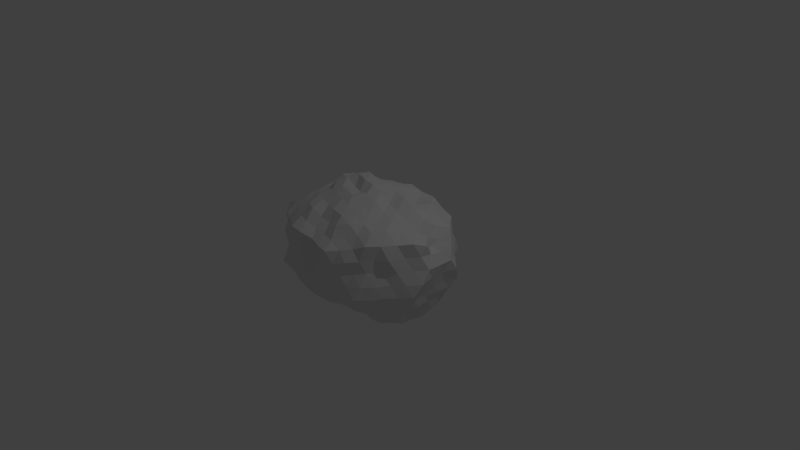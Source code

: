 # Source: asteroid.blend  (saved by Blender 2.72.0; exported with 4.5.12 LTS)
import bpy
from mathutils import Matrix  # noqa: F401  (used for matrix-valued properties, if any)

bpy.ops.wm.read_factory_settings(use_empty=True)
scene = bpy.context.scene
scene.name = 'Scene'

# ---- collections
col_collection_1 = bpy.data.collections.new('Collection 1'); scene.collection.children.link(col_collection_1)

# ---- world
world_world = bpy.data.worlds.new('World'); scene.world = world_world
world_world.color = (0.05088, 0.05088, 0.05088)
world_world.use_sun_shadow = False
world_world.sun_shadow_jitter_overblur = 0.0
world_world.cycles.sampling_method = 'MANUAL'
world_world.cycles.sample_map_resolution = 256

# ---- cameras
cam_camera = bpy.data.cameras.new('Camera')
cam_camera.clip_end = 100.0
cam_camera.lens = 35.0
cam_camera.sensor_width = 32.0
cam_camera.sensor_height = 18.0
cam_camera.ortho_scale = 7.314
cam_camera.dof.focus_distance = 0.0
cam_camera.dof.aperture_fstop = 128.0

# ---- lights
light_lamp = bpy.data.lights.new('Lamp', 'POINT')
light_lamp.transmission_factor = 0.0
light_lamp.cutoff_distance = 30.0
light_lamp.energy = 100.0
light_lamp.shadow_buffer_clip_start = 1.001
light_lamp.shadow_soft_size = 0.1
light_lamp.shadow_maximum_resolution = 0.006
light_lamp.use_absolute_resolution = True
light_lamp.cycles.use_multiple_importance_sampling = False

# ---- meshes
me_icosphere = bpy.data.meshes.new('Icosphere')
me_icosphere.from_pydata([(0.0, 0.001573, -0.7374), (0.7456, -0.5422, -0.4632), (-0.2499, -0.7798, -0.3833), (-0.9412, 0.0004958, -0.4809), (-0.2416, 0.7471, -0.3798), (0.7289, 0.5303, -0.4509), (0.3352, -1.046, 0.5578), (-0.8836, -0.6546, 0.5747), (-0.8238, 0.6065, 0.5275), (0.249, 0.795, 0.4315), (1.051, -0.0293, 0.5228), (0.0, -0.006315, 1.114), (-0.1375, -0.3692, -0.5736), (0.3805, -0.2752, -0.7144), (0.2145, -0.6285, -0.3619), (0.8763, -0.0002216, -0.5466), (0.4264, 0.3101, -0.8533), (-0.5306, -0.002738, -0.864), (-0.7091, -0.5211, -0.5482), (-0.1586, 0.4891, -0.8248), (-0.6882, 0.5, -0.5258), (0.2271, 0.7044, -0.4582), (1.132, -0.3752, -0.0129), (1.133, 0.366, -0.02704), (0.0, -1.11, -0.0006864), (0.6765, -0.933, -0.006596), (-1.132, -0.3752, -0.0129), (-0.6765, -0.933, -0.006596), (-0.6339, 0.9022, -0.008448), (-1.001, 0.2833, -0.01066), (0.6339, 0.9022, -0.008448), (0.0, 1.015, -0.005813), (0.8806, -0.6612, 0.6831), (-0.3251, -1.013, 0.6438), (-0.9618, -0.029, 0.5354), (-0.2415, 0.7675, 0.5182), (0.801, 0.5905, 0.6161), (0.1719, -0.5305, 0.9254), (0.5707, 0.01508, 0.9817), (-0.4419, -0.324, 0.8991), (-0.4372, 0.3175, 0.8821), (0.1681, 0.524, 0.8739), (-0.06259, -0.1983, -0.693), (0.5598, -0.4034, -0.5796), (-0.0162, -0.734, -0.4118), (0.8455, -0.2843, -0.5388), (0.5758, 0.4184, -0.6498), (-0.2617, -0.0007781, -0.7991), (-0.8535, -0.2706, -0.5409), (-0.07806, 0.2381, -0.7684), (-0.4677, 0.6303, -0.4581), (0.4796, 0.6223, -0.4583), (0.9494, -0.4645, -0.2489), (1.204, 0.1743, 0.3169), (-0.1248, -0.944, -0.1912), (0.4931, -0.9653, 0.2724), (-1.02, -0.1796, -0.2399), (-0.7034, -0.686, 0.2839), (-0.4316, 0.8168, -0.2022), (-0.9567, 0.4838, 0.2578), (0.6816, 0.7083, -0.2372), (0.1282, 0.9106, 0.2298), (0.599, -0.8432, 0.61), (-0.6099, -0.8389, 0.6109), (-0.9257, 0.2916, 0.5538), (0.003421, 0.697, 0.4281), (1.061, 0.3023, 0.6484), (0.2542, -0.7918, 0.779), (0.2948, 0.001665, 1.062), (-0.6715, -0.5044, 0.7799), (-0.6522, 0.5051, 0.7757), (0.2103, 0.6765, 0.6625), (-0.1937, -0.5706, -0.4715), (0.1857, -0.1456, -0.7522), (0.4769, -0.5619, -0.3983), (0.8004, 0.2674, -0.4959), (0.2086, 0.1496, -0.8271), (-0.7388, -2.348e-05, -0.6788), (-0.4802, -0.6663, -0.4875), (-0.2021, 0.6285, -0.6035), (-0.8126, 0.2547, -0.5013), (-0.007228, 0.7444, -0.4306), (1.201, -0.1931, 0.3225), (0.9315, 0.4557, -0.2445), (0.1588, -1.03, 0.2689), (0.7224, -0.7533, -0.2541), (-1.023, -0.5351, 0.2911), (-0.4602, -0.8652, -0.2099), (-0.7183, 0.7305, 0.2608), (-1.02, 0.1813, -0.2468), (0.4372, 0.845, 0.2189), (-0.1196, 0.8616, -0.1889), (1.111, -0.3575, 0.6873), (0.004632, -0.9648, 0.5744), (-0.9402, -0.3466, 0.5785), (-0.53, 0.649, 0.501), (0.5221, 0.6504, 0.5005), (0.08458, -0.2603, 0.9941), (0.9299, -0.006969, 0.8211), (-0.2382, -0.1857, 1.068), (-0.2305, 0.1735, 1.027), (0.08428, 0.2587, 0.9798), (0.03965, -0.5183, -0.4895), (0.1184, -0.3261, -0.653), (0.302, -0.3725, -0.4475), (0.6702, 0.167, -0.7307), (0.6216, -0.139, -0.6258), (0.4026, 0.01756, -0.7812), (-0.6278, -0.2688, -0.7212), (-0.3311, -0.1838, -0.7117), (-0.4209, -0.4482, -0.5678), (-0.4289, 0.5059, -0.6776), (-0.341, 0.2369, -0.8245), (-0.6312, 0.2646, -0.7235), (0.3333, 0.53, -0.6746), (0.1357, 0.4077, -0.8573), (0.03421, 0.5835, -0.6242), (1.085, -0.0004208, -0.004966), (0.9977, -0.1809, -0.279), (0.9953, 0.183, -0.2853), (0.3297, -1.013, -0.002879), (0.1085, -0.8914, -0.2085), (0.4456, -0.8176, -0.2308), (-0.9023, -0.6514, -0.007567), (-0.9509, -0.4594, -0.3006), (-0.6966, -0.7307, -0.2867), (-0.7891, 0.5479, 0.002844), (-0.6595, 0.6902, -0.2735), (-0.897, 0.4307, -0.2744), (0.3219, 0.9928, 0.000845), (0.4255, 0.7991, -0.2436), (0.1125, 0.8405, -0.2281), (0.7629, -0.7791, 0.3331), (0.9023, -0.6514, -0.007567), (1.013, -0.5277, 0.3333), (-0.4927, -0.9578, 0.3161), (-0.3297, -1.013, -0.002879), (-0.1528, -0.9988, 0.3099), (-1.081, 0.1714, 0.29), (-1.085, -0.0004208, -0.004966), (-1.071, -0.1895, 0.2945), (-0.123, 0.8974, 0.2737), (-0.3219, 0.9928, 0.000845), (-0.4331, 0.8359, 0.2645), (0.9668, 0.4931, 0.306), (0.8478, 0.6028, -0.008084), (0.7068, 0.7222, 0.305), (0.3803, -0.2837, 0.9678), (0.5194, -0.5956, 0.8165), (0.7196, -0.3298, 0.841), (-0.1376, -0.4508, 0.9606), (-0.387, -0.6888, 0.8179), (-0.07641, -0.7557, 0.7712), (-0.4571, 0.01858, 0.9473), (-0.7775, 0.1775, 0.8361), (-0.7528, -0.1737, 0.7675), (-0.1261, 0.397, 0.8313), (-0.03838, 0.6593, 0.6991), (-0.3432, 0.5675, 0.7227), (0.3558, 0.2517, 0.8804), (0.6995, 0.3224, 0.8337), (0.4907, 0.5934, 0.7771), (-0.03206, -0.1041, -0.7318), (0.6537, -0.4819, -0.5359), (-0.1326, -0.7558, -0.3966), (0.7802, -0.4096, -0.4859), (0.651, 0.473, -0.5493), (-0.1275, -0.006788, -0.7965), (-0.8798, -0.1336, -0.4983), (-0.03906, 0.1203, -0.7507), (-0.354, 0.6875, -0.418), (0.6011, 0.5693, -0.4495), (0.88, -0.5224, -0.3774), (1.137, 0.07171, 0.44), (-0.1872, -0.8612, -0.2864), (0.4162, -1.005, 0.4099), (-0.9561, -0.0885, -0.3434), (-0.8236, -0.7074, 0.4418), (-0.3384, 0.7899, -0.2958), (-0.8913, 0.5452, 0.3935), (0.7088, 0.6233, -0.3465), (0.1847, 0.825, 0.3159), (0.4623, -0.9323, 0.577), (-0.7574, -0.761, 0.6112), (-0.8835, 0.4518, 0.5447), (0.1242, 0.7399, 0.4276), (1.063, 0.116, 0.5641), (0.2914, -0.9099, 0.6401), (0.1453, -0.005318, 1.085), (-0.7876, -0.5944, 0.6868), (-0.7275, 0.5348, 0.6171), (0.2291, 0.7436, 0.5512), (-0.1656, -0.4699, -0.5226), (0.2841, -0.2094, -0.7291), (0.3477, -0.5818, -0.3674), (0.8538, 0.1393, -0.5337), (0.3187, 0.2321, -0.8247), (-0.6535, -0.001801, -0.7982), (-0.5971, -0.5981, -0.5241), (-0.1795, 0.5512, -0.7023), (-0.743, 0.375, -0.5081), (0.1102, 0.7296, -0.4481), (1.193, -0.2889, 0.153), (1.035, 0.4196, -0.1397), (0.08232, -1.088, 0.1358), (0.6853, -0.8216, -0.1225), (-1.077, -0.4587, 0.1441), (-0.5545, -0.8743, -0.1005), (-0.6789, 0.8292, 0.135), (-1.081, 0.2741, -0.1406), (0.537, 0.8825, 0.1086), (-0.06105, 0.9572, -0.103), (1.004, -0.5143, 0.6886), (-0.1601, -1.015, 0.6249), (-1.008, -0.1835, 0.5916), (-0.3855, 0.7176, 0.511), (0.6615, 0.6191, 0.5577), (0.1291, -0.4138, 1.002), (0.7531, -0.001295, 0.9055), (-0.347, -0.2683, 1.008), (-0.3286, 0.2375, 0.9367), (0.1259, 0.3814, 0.909), (0.1287, -0.5635, -0.4045), (0.2502, -0.3007, -0.6846), (0.339, -0.3649, -0.6262), (0.5566, 0.2472, -0.8075), (0.4999, -0.2047, -0.6642), (0.3911, -0.1284, -0.7469), (-0.6722, -0.3968, -0.641), (-0.2339, -0.2758, -0.6423), (-0.2793, -0.403, -0.5598), (-0.5567, 0.4968, -0.5966), (-0.4333, 0.1186, -0.8368), (-0.5938, 0.1348, -0.811), (0.2793, 0.6153, -0.5649), (-0.01113, 0.4394, -0.8289), (-0.06144, 0.531, -0.7159), (1.092, 0.1773, -0.01091), (0.9163, -0.08874, -0.3995), (0.9486, 0.09576, -0.4246), (0.4921, -0.9565, -0.001643), (0.1627, -0.7822, -0.3124), (0.3295, -0.741, -0.3223), (-0.8012, -0.8014, -0.01379), (-0.8264, -0.4862, -0.4224), (-0.6931, -0.6103, -0.404), (-0.8503, 0.3518, 0.0004537), (-0.6705, 0.5898, -0.3968), (-0.795, 0.4703, -0.403), (0.1618, 1.003, 0.001667), (0.3261, 0.7509, -0.3503), (0.1689, 0.7679, -0.34), (0.8193, -0.7133, 0.5013), (1.011, -0.5122, -0.008604), (1.073, -0.4553, 0.1657), (-0.4062, -0.9777, 0.4762), (-0.1638, -1.059, -0.001096), (-0.07978, -1.079, 0.1571), (-0.9789, 0.05527, 0.4201), (-1.085, -0.1767, -0.002484), (-1.147, -0.2972, 0.1384), (-0.179, 0.8188, 0.3872), (-0.4725, 0.9453, -0.001945), (-0.534, 0.8782, 0.1344), (0.8721, 0.5314, 0.4597), (0.7318, 0.7308, -0.007846), (0.6711, 0.8227, 0.1584), (0.4581, -0.1334, 0.9169), (0.7041, -0.6374, 0.7824), (0.8012, -0.5021, 0.8004), (0.01927, -0.4953, 0.9519), (-0.352, -0.8362, 0.7175), (-0.2005, -0.8845, 0.7118), (-0.4417, -0.1643, 0.9007), (-0.8539, 0.05563, 0.6209), (-0.8929, -0.09432, 0.6554), (-0.2757, 0.3479, 0.8448), (-0.1403, 0.6979, 0.5994), (-0.293, 0.6746, 0.6231), (0.2623, 0.3914, 0.8809), (0.7486, 0.4577, 0.7199), (0.646, 0.5821, 0.6907), (-0.0988, -0.2844, -0.6325), (0.4721, -0.3407, -0.6488), (0.09899, -0.6964, -0.404), (0.8461, -0.1405, -0.5319), (0.5092, 0.371, -0.7679), (-0.3934, -0.0006797, -0.8242), (-0.7628, -0.3876, -0.5234), (-0.1176, 0.3669, -0.8113), (-0.5767, 0.5613, -0.4892), (0.3524, 0.6598, -0.4557), (1.038, -0.4193, -0.1303), (1.19, 0.2851, 0.15), (-0.06241, -1.027, -0.09594), (0.5761, -0.9369, 0.1347), (-1.042, -0.2648, -0.1139), (-0.7099, -0.8271, 0.1343), (-0.5365, 0.8799, -0.1071), (-0.9214, 0.3271, 0.1211), (0.6538, 0.7974, -0.1265), (0.06476, 0.9569, 0.1156), (0.7579, -0.7876, 0.6781), (-0.4614, -0.9117, 0.6189), (-0.9248, 0.1122, 0.5282), (-0.1174, 0.7178, 0.4651), (0.9242, 0.4406, 0.6264), (0.2144, -0.6718, 0.8537), (0.4332, 0.01039, 1.018), (-0.56, -0.413, 0.847), (-0.5362, 0.394, 0.8013), (0.1869, 0.605, 0.7694), (-0.2214, -0.6788, -0.4345), (0.09034, -0.07948, -0.7685), (0.6128, -0.5782, -0.4569), (0.7583, 0.396, -0.4687), (0.1035, 0.07344, -0.788), (-0.8285, -0.0003759, -0.5701), (-0.3658, -0.7242, -0.435), (-0.221, 0.6857, -0.4897), (-0.8967, 0.1347, -0.5056), (-0.1237, 0.7385, -0.4007), (1.127, -0.09197, 0.465), (0.8315, 0.4984, -0.3499), (0.2457, -1.036, 0.4079), (0.7254, -0.635, -0.3486), (-0.9824, -0.6225, 0.4379), (-0.3573, -0.8324, -0.3051), (-0.771, 0.6682, 0.3941), (-0.9598, 0.08989, -0.3497), (0.3427, 0.806, 0.3171), (-0.1795, 0.7976, -0.2802), (1.158, -0.1942, 0.6242), (0.1686, -1.018, 0.5737), (-0.9765, -0.558, 0.5957), (-0.6769, 0.6269, 0.5139), (0.386, 0.7381, 0.4709), (0.04385, -0.1464, 1.107), (1.014, -0.0301, 0.6381), (-0.1167, -0.09742, 1.114), (-0.1114, 0.08018, 1.042), (0.04092, 0.1232, 1.022), (-0.04963, -0.454, -0.5514), (-0.007816, -0.3676, -0.6526), (0.2564, -0.475, -0.3685), (0.7564, 0.07823, -0.6198), (0.7395, -0.06918, -0.5788), (0.4142, 0.1639, -0.8147), (-0.5892, -0.1411, -0.8122), (-0.4282, -0.09227, -0.782), (-0.5679, -0.499, -0.5814), (-0.2953, 0.4984, -0.7568), (-0.2534, 0.3752, -0.8428), (-0.6475, 0.3751, -0.6068), (0.385, 0.4208, -0.78), (0.283, 0.3619, -0.8538), (0.1324, 0.6655, -0.5566), (1.085, -0.1767, -0.002484), (1.028, -0.2648, -0.1317), (1.067, 0.2749, -0.1598), (0.1638, -1.059, -0.001096), (0.05425, -1.001, -0.1046), (0.5477, -0.8518, -0.1119), (-1.011, -0.5122, -0.008604), (-1.023, -0.4092, -0.1486), (-0.675, -0.8147, -0.143), (-0.7318, 0.7308, -0.007846), (-0.6444, 0.7897, -0.1468), (-1.01, 0.3949, -0.1544), (0.4725, 0.9453, -0.001945), (0.5315, 0.8632, -0.1266), (0.05699, 0.9417, -0.1232), (0.7352, -0.8682, 0.1652), (0.8012, -0.8014, -0.01379), (0.992, -0.6308, 0.5139), (-0.5718, -0.9255, 0.1567), (-0.4921, -0.9565, -0.001643), (-0.2406, -1.023, 0.4748), (-1.115, 0.2848, 0.1281), (-1.089, 0.1773, -0.01092), (-1.018, -0.1005, 0.4335), (-0.06296, 0.9585, 0.1433), (-0.1618, 1.003, 0.001667), (-0.337, 0.8013, 0.3904), (1.018, 0.4159, 0.1466), (0.9907, 0.4966, -0.01452), (0.7539, 0.6563, 0.4605), (0.2729, -0.4082, 0.9442), (0.3469, -0.5633, 0.8731), (0.6372, -0.1687, 0.8884), (-0.2946, -0.3919, 0.9367), (-0.4163, -0.5052, 0.8696), (0.04669, -0.661, 0.8791), (-0.4447, 0.1694, 0.9061), (-0.5916, 0.234, 0.8135), (-0.6061, -0.2511, 0.8545), (0.01536, 0.4235, 0.8035), (0.06497, 0.6009, 0.7935), (-0.3871, 0.4111, 0.7807), (0.471, 0.1419, 0.9529), (0.6205, 0.1574, 0.8681), (0.3251, 0.5492, 0.8112), (0.02335, -0.2657, -0.6779), (0.05499, -0.1763, -0.7332), (0.1506, -0.2387, -0.7095), (0.7192, -0.2084, -0.5712), (0.6935, -0.3486, -0.5637), (0.5978, -0.2789, -0.6184), (-0.2957, -0.09292, -0.7553), (-0.1604, -0.1022, -0.7594), (-0.1962, -0.1903, -0.7025), (-0.2061, 0.2345, -0.8301), (-0.1662, 0.112, -0.815), (-0.3014, 0.1185, -0.8115), (0.1711, 0.2754, -0.8426), (0.06695, 0.1967, -0.781), (0.02799, 0.3153, -0.7966), (0.9654, -0.3187, -0.2605), (0.9214, -0.3816, -0.4062), (0.8891, -0.2247, -0.3825), (-0.008159, -0.9177, -0.1998), (-0.07056, -0.8348, -0.2951), (0.04607, -0.8086, -0.3039), (-0.9687, -0.3113, -0.2614), (-0.9087, -0.2182, -0.3661), (-0.9111, -0.365, -0.4256), (-0.5411, 0.743, -0.2319), (-0.4479, 0.7169, -0.3261), (-0.5586, 0.6523, -0.361), (0.5471, 0.7387, -0.2318), (0.5734, 0.6528, -0.3402), (0.4506, 0.7024, -0.3459), (0.8044, -0.6911, -0.1253), (0.8491, -0.6204, -0.2554), (0.9246, -0.5603, -0.1268), (-0.3898, -0.9232, -0.09751), (-0.2901, -0.8975, -0.1957), (-0.2258, -0.974, -0.09603), (-1.063, 0.08929, -0.1301), (-1.026, -0.0003879, -0.2437), (-1.042, -0.08846, -0.1167), (-0.2149, 0.8977, -0.09526), (-0.274, 0.8317, -0.1913), (-0.3745, 0.8948, -0.09783), (0.8787, 0.5232, -0.12), (0.8091, 0.588, -0.2419), (0.7644, 0.6538, -0.1212), (0.3936, -0.7074, 0.8183), (0.4254, -0.8115, 0.6856), (0.5616, -0.7287, 0.7373), (-0.5252, -0.5954, 0.7842), (-0.6411, -0.6793, 0.6974), (-0.4985, -0.7646, 0.7258), (-0.7202, 0.3391, 0.8152), (-0.7892, 0.3824, 0.6451), (-0.8337, 0.2202, 0.6511), (0.08761, 0.668, 0.6796), (0.1043, 0.6696, 0.5332), (-0.01672, 0.658, 0.5516), (0.8177, 0.1617, 0.836), (0.9776, 0.1379, 0.7033), (0.8739, 0.3053, 0.7295), (-0.1045, -0.6532, -0.4437), (-0.07712, -0.5438, -0.4792), (0.01154, -0.624, -0.4471), (0.1663, -0.4242, -0.443), (0.0806, -0.4309, -0.5885), (0.2093, -0.3853, -0.591), (0.3917, -0.4367, -0.3913), (0.4291, -0.3746, -0.4939), (0.5192, -0.4366, -0.4382), (0.6824, 0.3411, -0.5687), (0.7139, 0.2092, -0.5882), (0.6201, 0.2946, -0.6885), (0.5453, 0.09107, -0.7707), (0.6647, 0.01054, -0.6984), (0.5204, -0.06457, -0.7199), (0.3077, 0.08695, -0.7872), (0.2953, -0.06123, -0.7568), (0.1981, 0.003062, -0.7863), (-0.7648, -0.1291, -0.5781), (-0.6832, -0.1356, -0.7), (-0.7329, -0.2683, -0.6269), (-0.5206, -0.3512, -0.6286), (-0.4739, -0.2187, -0.6993), (-0.3761, -0.3155, -0.6382), (-0.4488, -0.5642, -0.5427), (-0.3075, -0.506, -0.5135), (-0.3356, -0.6182, -0.4829), (-0.3325, 0.6185, -0.5224), (-0.3182, 0.576, -0.6482), (-0.4491, 0.5693, -0.5692), (-0.5205, 0.3732, -0.6861), (-0.393, 0.3774, -0.7744), (-0.4938, 0.2574, -0.789), (-0.7024, 0.2501, -0.5892), (-0.6878, 0.1332, -0.7025), (-0.7698, 0.1269, -0.584), (0.5287, 0.5223, -0.5562), (0.4559, 0.4746, -0.6628), (0.4057, 0.5711, -0.5627), (0.1842, 0.5645, -0.6552), (0.2353, 0.471, -0.7775), (0.08466, 0.4937, -0.7359), (0.01386, 0.6685, -0.5309), (-0.08303, 0.6023, -0.6107), (-0.1048, 0.6896, -0.5189), (1.202, -0.01008, 0.3162), (1.147, -0.09516, 0.1566), (1.139, 0.08369, 0.1557), (1.055, 0.08954, -0.1507), (1.031, -0.08855, -0.1358), (0.9882, -0.000482, -0.2749), (0.9807, 0.3231, -0.2763), (0.9379, 0.2359, -0.4166), (0.8826, 0.3652, -0.3835), (0.3333, -1.029, 0.2723), (0.2525, -1.062, 0.1335), (0.41, -0.9858, 0.1351), (0.3826, -0.8999, -0.1082), (0.2176, -0.9477, -0.1047), (0.2743, -0.8468, -0.2145), (0.5773, -0.7789, -0.2383), (0.4639, -0.7185, -0.342), (0.591, -0.67, -0.3406), (-0.8716, -0.6227, 0.2933), (-0.96, -0.5919, 0.1437), (-0.7923, -0.6694, 0.1403), (-0.7994, -0.6898, -0.1492), (-0.9146, -0.5529, -0.1465), (-0.8295, -0.6054, -0.2954), (-0.5765, -0.7998, -0.2499), (-0.582, -0.6873, -0.3751), (-0.4721, -0.767, -0.3455), (-0.8357, 0.6046, 0.2597), (-0.783, 0.6664, 0.1263), (-0.8483, 0.4883, 0.1259), (-0.7918, 0.4382, -0.12), (-0.7429, 0.6363, -0.1374), (-0.7944, 0.579, -0.2839), (-0.9858, 0.316, -0.2781), (-0.8811, 0.3526, -0.4069), (-0.9533, 0.2278, -0.3978), (0.277, 0.8238, 0.1947), (0.3776, 0.9031, 0.1052), (0.227, 0.9473, 0.1142), (0.2099, 0.8793, -0.1147), (0.3672, 0.8662, -0.118), (0.2679, 0.8143, -0.2325), (-0.003579, 0.8751, -0.222), (0.05268, 0.7951, -0.3309), (-0.0634, 0.8034, -0.3099), (0.5682, -0.9454, 0.4568), (0.6224, -0.8648, 0.3019), (0.6976, -0.8333, 0.4771), (0.8824, -0.6461, 0.333), (0.8607, -0.7408, 0.167), (0.9514, -0.5851, 0.1652), (1.038, -0.4245, 0.5024), (1.101, -0.3532, 0.3272), (1.143, -0.2698, 0.504), (-0.6942, -0.8141, 0.4554), (-0.5909, -0.8054, 0.2968), (-0.5765, -0.9458, 0.483), (-0.3276, -1.01, 0.3154), (-0.4071, -0.9764, 0.157), (-0.2497, -1.052, 0.1557), (-0.07514, -0.9475, 0.4336), (0.002129, -0.9687, 0.2808), (0.08119, -0.9489, 0.4133), (-0.9655, 0.4026, 0.4125), (-1.025, 0.3329, 0.2751), (-0.9684, 0.2201, 0.413), (-1.073, -0.01144, 0.2919), (-1.076, 0.08227, 0.1429), (-1.078, -0.09419, 0.1452), (-0.9549, -0.2671, 0.417), (-1.049, -0.3599, 0.2925), (-0.9834, -0.4385, 0.4345), (0.06234, 0.8253, 0.3432), (0.00182, 0.9207, 0.264), (-0.05676, 0.8101, 0.359), (-0.2723, 0.8137, 0.2404), (-0.223, 0.9321, 0.1367), (-0.3733, 0.887, 0.1276), (-0.4798, 0.752, 0.3855), (-0.5793, 0.7928, 0.2638), (-0.6243, 0.6911, 0.3815), (1.141, 0.2458, 0.481), (1.089, 0.3359, 0.3125), (1.01, 0.394, 0.4737), (0.8244, 0.5967, 0.304), (0.9109, 0.5515, 0.1485), (0.7773, 0.6624, 0.1484), (0.6145, 0.6867, 0.4029), (0.5754, 0.7939, 0.2637), (0.4786, 0.7616, 0.3648), (0.1983, -0.1533, 1.084), (0.2392, -0.2915, 1.022), (0.3426, -0.1543, 1.035), (0.5474, -0.2985, 0.8883), (0.4488, -0.4339, 0.8924), (0.6202, -0.457, 0.8243), (0.8186, -0.1694, 0.8149), (0.9022, -0.3357, 0.7698), (1.008, -0.1804, 0.7453), (-0.06655, -0.2091, 0.9889), (-0.1849, -0.3165, 0.9958), (-0.02462, -0.3693, 1.007), (-0.1085, -0.6049, 0.8638), (-0.2627, -0.5639, 0.8811), (-0.2364, -0.7477, 0.8402), (0.07745, -0.7466, 0.7343), (-0.04025, -0.859, 0.6635), (0.1226, -0.8765, 0.6447), (-0.236, 0.00236, 1.046), (-0.3516, 0.0987, 1.004), (-0.3473, -0.09149, 1.001), (-0.5862, -0.08204, 0.7991), (-0.6056, 0.08891, 0.8645), (-0.7576, -0.006765, 0.7779), (-0.7208, -0.34, 0.7911), (-0.8589, -0.2578, 0.672), (-0.8253, -0.4241, 0.6884), (-0.06582, 0.1976, 0.9464), (-0.02225, 0.3173, 0.8888), (-0.1618, 0.259, 0.8743), (-0.2443, 0.5006, 0.8096), (-0.08981, 0.5574, 0.8008), (-0.1945, 0.6279, 0.7212), (-0.4935, 0.5317, 0.7382), (-0.4337, 0.5793, 0.5919), (-0.5808, 0.5569, 0.6048), (0.1887, 0.138, 1.023), (0.3328, 0.1411, 0.9913), (0.2263, 0.2638, 0.956), (0.4182, 0.398, 0.8052), (0.514, 0.2728, 0.8175), (0.5943, 0.452, 0.8016), (0.347, 0.6239, 0.7096), (0.5026, 0.6015, 0.6205), (0.3654, 0.6695, 0.5831)], [], [(0, 313, 162), (1, 163, 165), (0, 162, 167), (0, 167, 169), (0, 169, 316), (1, 165, 172), (2, 164, 174), (3, 168, 176), (4, 170, 178), (5, 171, 180), (1, 172, 325), (2, 174, 327), (3, 176, 329), (4, 178, 331), (5, 180, 323), (6, 182, 187), (7, 183, 189), (8, 184, 190), (9, 185, 191), (10, 186, 338), (12, 342, 192), (12, 343, 342), (13, 283, 224), (15, 345, 195), (15, 346, 345), (13, 193, 227), (17, 348, 197), (17, 349, 348), (12, 192, 230), (19, 351, 199), (19, 352, 351), (17, 197, 233), (16, 354, 286), (16, 355, 354), (19, 199, 236), (22, 357, 202), (22, 358, 357), (15, 195, 239), (24, 360, 204), (24, 361, 360), (14, 194, 242), (26, 363, 206), (26, 364, 363), (18, 198, 245), (28, 366, 208), (28, 367, 366), (20, 200, 248), (30, 369, 210), (30, 370, 369), (21, 201, 251), (25, 372, 295), (25, 373, 372), (22, 202, 254), (27, 375, 297), (27, 376, 375), (24, 204, 257), (29, 378, 299), (29, 379, 378), (26, 206, 260), (31, 381, 301), (31, 382, 381), (28, 208, 263), (23, 384, 293), (23, 385, 384), (30, 210, 266), (37, 387, 217), (37, 388, 387), (32, 212, 269), (39, 390, 219), (39, 391, 390), (33, 213, 272), (40, 393, 220), (40, 394, 393), (34, 214, 275), (41, 396, 221), (41, 397, 396), (35, 215, 278), (38, 399, 308), (38, 400, 399), (36, 216, 281), (42, 402, 282), (42, 403, 402), (73, 193, 404), (45, 405, 285), (45, 406, 405), (43, 283, 407), (47, 408, 287), (47, 409, 408), (42, 282, 410), (49, 411, 289), (49, 412, 411), (47, 287, 413), (76, 414, 196), (76, 415, 414), (49, 289, 416), (52, 417, 292), (52, 418, 417), (45, 285, 419), (54, 420, 294), (54, 421, 420), (44, 284, 422), (56, 423, 296), (56, 424, 423), (48, 288, 425), (58, 426, 298), (58, 427, 426), (50, 290, 428), (60, 429, 300), (60, 430, 429), (51, 291, 431), (85, 432, 205), (85, 433, 432), (52, 292, 434), (87, 435, 207), (87, 436, 435), (54, 294, 437), (89, 438, 209), (89, 439, 438), (56, 296, 440), (91, 441, 211), (91, 442, 441), (58, 298, 443), (83, 444, 203), (83, 445, 444), (60, 300, 446), (67, 447, 307), (67, 448, 447), (62, 302, 449), (69, 450, 309), (69, 451, 450), (63, 303, 452), (70, 453, 310), (70, 454, 453), (64, 304, 455), (71, 456, 311), (71, 457, 456), (65, 305, 458), (98, 459, 218), (98, 460, 459), (66, 306, 461), (72, 462, 312), (72, 463, 462), (102, 222, 464), (102, 465, 222), (102, 466, 465), (103, 223, 467), (104, 468, 344), (104, 469, 468), (43, 163, 470), (75, 471, 315), (75, 472, 471), (105, 225, 473), (105, 474, 225), (105, 475, 474), (106, 226, 476), (107, 477, 347), (107, 478, 477), (73, 313, 479), (77, 480, 317), (77, 481, 480), (108, 228, 482), (108, 483, 228), (108, 484, 483), (109, 229, 485), (110, 486, 350), (110, 487, 486), (72, 312, 488), (79, 489, 319), (79, 490, 489), (111, 231, 491), (111, 492, 231), (111, 493, 492), (112, 232, 494), (113, 495, 353), (113, 496, 495), (77, 317, 497), (46, 498, 166), (46, 499, 498), (114, 234, 500), (114, 501, 234), (114, 502, 501), (115, 235, 503), (116, 504, 356), (116, 505, 504), (79, 319, 506), (82, 507, 322), (82, 508, 507), (117, 237, 509), (117, 510, 237), (117, 511, 510), (118, 238, 512), (119, 513, 359), (119, 514, 513), (75, 315, 515), (84, 516, 324), (84, 517, 516), (120, 240, 518), (120, 519, 240), (120, 520, 519), (121, 241, 521), (122, 522, 362), (122, 523, 522), (74, 314, 524), (86, 525, 326), (86, 526, 525), (123, 243, 527), (123, 528, 243), (123, 529, 528), (124, 244, 530), (125, 531, 365), (125, 532, 531), (78, 318, 533), (88, 534, 328), (88, 535, 534), (126, 246, 536), (126, 537, 246), (126, 538, 537), (127, 247, 539), (128, 540, 368), (128, 541, 540), (80, 320, 542), (90, 543, 330), (90, 544, 543), (129, 249, 545), (129, 546, 249), (129, 547, 546), (130, 250, 548), (131, 549, 371), (131, 550, 549), (81, 321, 551), (55, 552, 175), (55, 553, 552), (132, 252, 554), (132, 555, 252), (132, 556, 555), (133, 253, 557), (134, 558, 374), (134, 559, 558), (82, 322, 560), (57, 561, 177), (57, 562, 561), (135, 255, 563), (135, 564, 255), (135, 565, 564), (136, 256, 566), (137, 567, 377), (137, 568, 567), (84, 324, 569), (59, 570, 179), (59, 571, 570), (138, 258, 572), (138, 573, 258), (138, 574, 573), (139, 259, 575), (140, 576, 380), (140, 577, 576), (86, 326, 578), (61, 579, 181), (61, 580, 579), (141, 261, 581), (141, 582, 261), (141, 583, 582), (142, 262, 584), (143, 585, 383), (143, 586, 585), (88, 328, 587), (53, 588, 173), (53, 589, 588), (144, 264, 590), (144, 591, 264), (144, 592, 591), (145, 265, 593), (146, 594, 386), (146, 595, 594), (90, 330, 596), (97, 597, 337), (97, 598, 597), (147, 267, 599), (147, 600, 267), (147, 601, 600), (148, 268, 602), (149, 603, 389), (149, 604, 603), (92, 332, 605), (99, 606, 339), (99, 607, 606), (150, 270, 608), (150, 609, 270), (150, 610, 609), (151, 271, 611), (152, 612, 392), (152, 613, 612), (93, 333, 614), (100, 615, 340), (100, 616, 615), (153, 273, 617), (153, 618, 273), (153, 619, 618), (154, 274, 620), (155, 621, 395), (155, 622, 621), (94, 334, 623), (101, 624, 341), (101, 625, 624), (156, 276, 626), (156, 627, 276), (156, 628, 627), (157, 277, 629), (158, 630, 398), (158, 631, 630), (95, 335, 632), (68, 633, 188), (68, 634, 633), (159, 279, 635), (159, 636, 279), (159, 637, 636), (160, 280, 638), (161, 639, 401), (161, 640, 639), (96, 336, 641), (162, 403, 42), (162, 313, 403), (313, 73, 403), (165, 406, 45), (165, 163, 406), (163, 43, 406), (167, 409, 47), (167, 162, 409), (162, 42, 409), (169, 412, 49), (169, 167, 412), (167, 47, 412), (316, 415, 76), (316, 169, 415), (169, 49, 415), (172, 418, 52), (172, 165, 418), (165, 45, 418), (174, 421, 54), (174, 164, 421), (164, 44, 421), (176, 424, 56), (176, 168, 424), (168, 48, 424), (178, 427, 58), (178, 170, 427), (170, 50, 427), (180, 430, 60), (180, 171, 430), (171, 51, 430), (325, 433, 85), (325, 172, 433), (172, 52, 433), (327, 436, 87), (327, 174, 436), (174, 54, 436), (329, 439, 89), (329, 176, 439), (176, 56, 439), (331, 442, 91), (331, 178, 442), (178, 58, 442), (323, 445, 83), (323, 180, 445), (180, 60, 445), (187, 448, 67), (187, 182, 448), (182, 62, 448), (189, 451, 69), (189, 183, 451), (183, 63, 451), (190, 454, 70), (190, 184, 454), (184, 64, 454), (191, 457, 71), (191, 185, 457), (185, 65, 457), (338, 460, 98), (338, 186, 460), (186, 66, 460), (192, 463, 72), (192, 342, 463), (342, 102, 463), (342, 466, 102), (342, 343, 466), (343, 103, 466), (224, 469, 104), (224, 283, 469), (283, 43, 469), (195, 472, 75), (195, 345, 472), (345, 105, 472), (345, 475, 105), (345, 346, 475), (346, 106, 475), (227, 478, 107), (227, 193, 478), (193, 73, 478), (197, 481, 77), (197, 348, 481), (348, 108, 481), (348, 484, 108), (348, 349, 484), (349, 109, 484), (230, 487, 110), (230, 192, 487), (192, 72, 487), (199, 490, 79), (199, 351, 490), (351, 111, 490), (351, 493, 111), (351, 352, 493), (352, 112, 493), (233, 496, 113), (233, 197, 496), (197, 77, 496), (286, 499, 46), (286, 354, 499), (354, 114, 499), (354, 502, 114), (354, 355, 502), (355, 115, 502), (236, 505, 116), (236, 199, 505), (199, 79, 505), (202, 508, 82), (202, 357, 508), (357, 117, 508), (357, 511, 117), (357, 358, 511), (358, 118, 511), (239, 514, 119), (239, 195, 514), (195, 75, 514), (204, 517, 84), (204, 360, 517), (360, 120, 517), (360, 520, 120), (360, 361, 520), (361, 121, 520), (242, 523, 122), (242, 194, 523), (194, 74, 523), (206, 526, 86), (206, 363, 526), (363, 123, 526), (363, 529, 123), (363, 364, 529), (364, 124, 529), (245, 532, 125), (245, 198, 532), (198, 78, 532), (208, 535, 88), (208, 366, 535), (366, 126, 535), (366, 538, 126), (366, 367, 538), (367, 127, 538), (248, 541, 128), (248, 200, 541), (200, 80, 541), (210, 544, 90), (210, 369, 544), (369, 129, 544), (369, 547, 129), (369, 370, 547), (370, 130, 547), (251, 550, 131), (251, 201, 550), (201, 81, 550), (295, 553, 55), (295, 372, 553), (372, 132, 553), (372, 556, 132), (372, 373, 556), (373, 133, 556), (254, 559, 134), (254, 202, 559), (202, 82, 559), (297, 562, 57), (297, 375, 562), (375, 135, 562), (375, 565, 135), (375, 376, 565), (376, 136, 565), (257, 568, 137), (257, 204, 568), (204, 84, 568), (299, 571, 59), (299, 378, 571), (378, 138, 571), (378, 574, 138), (378, 379, 574), (379, 139, 574), (260, 577, 140), (260, 206, 577), (206, 86, 577), (301, 580, 61), (301, 381, 580), (381, 141, 580), (381, 583, 141), (381, 382, 583), (382, 142, 583), (263, 586, 143), (263, 208, 586), (208, 88, 586), (293, 589, 53), (293, 384, 589), (384, 144, 589), (384, 592, 144), (384, 385, 592), (385, 145, 592), (266, 595, 146), (266, 210, 595), (210, 90, 595), (217, 598, 97), (217, 387, 598), (387, 147, 598), (387, 601, 147), (387, 388, 601), (388, 148, 601), (269, 604, 149), (269, 212, 604), (212, 92, 604), (219, 607, 99), (219, 390, 607), (390, 150, 607), (390, 610, 150), (390, 391, 610), (391, 151, 610), (272, 613, 152), (272, 213, 613), (213, 93, 613), (220, 616, 100), (220, 393, 616), (393, 153, 616), (393, 619, 153), (393, 394, 619), (394, 154, 619), (275, 622, 155), (275, 214, 622), (214, 94, 622), (221, 625, 101), (221, 396, 625), (396, 156, 625), (396, 628, 156), (396, 397, 628), (397, 157, 628), (278, 631, 158), (278, 215, 631), (215, 95, 631), (308, 634, 68), (308, 399, 634), (399, 159, 634), (399, 637, 159), (399, 400, 637), (400, 160, 637), (281, 640, 161), (281, 216, 640), (216, 96, 640), (282, 343, 12), (282, 402, 343), (402, 103, 343), (402, 404, 103), (402, 403, 404), (403, 73, 404), (404, 223, 103), (404, 193, 223), (193, 13, 223), (285, 346, 15), (285, 405, 346), (405, 106, 346), (405, 407, 106), (405, 406, 407), (406, 43, 407), (407, 226, 106), (407, 283, 226), (283, 13, 226), (287, 349, 17), (287, 408, 349), (408, 109, 349), (408, 410, 109), (408, 409, 410), (409, 42, 410), (410, 229, 109), (410, 282, 229), (282, 12, 229), (289, 352, 19), (289, 411, 352), (411, 112, 352), (411, 413, 112), (411, 412, 413), (412, 47, 413), (413, 232, 112), (413, 287, 232), (287, 17, 232), (196, 355, 16), (196, 414, 355), (414, 115, 355), (414, 416, 115), (414, 415, 416), (415, 49, 416), (416, 235, 115), (416, 289, 235), (289, 19, 235), (292, 358, 22), (292, 417, 358), (417, 118, 358), (417, 419, 118), (417, 418, 419), (418, 45, 419), (419, 238, 118), (419, 285, 238), (285, 15, 238), (294, 361, 24), (294, 420, 361), (420, 121, 361), (420, 422, 121), (420, 421, 422), (421, 44, 422), (422, 241, 121), (422, 284, 241), (284, 14, 241), (296, 364, 26), (296, 423, 364), (423, 124, 364), (423, 425, 124), (423, 424, 425), (424, 48, 425), (425, 244, 124), (425, 288, 244), (288, 18, 244), (298, 367, 28), (298, 426, 367), (426, 127, 367), (426, 428, 127), (426, 427, 428), (427, 50, 428), (428, 247, 127), (428, 290, 247), (290, 20, 247), (300, 370, 30), (300, 429, 370), (429, 130, 370), (429, 431, 130), (429, 430, 431), (430, 51, 431), (431, 250, 130), (431, 291, 250), (291, 21, 250), (205, 373, 25), (205, 432, 373), (432, 133, 373), (432, 434, 133), (432, 433, 434), (433, 52, 434), (434, 253, 133), (434, 292, 253), (292, 22, 253), (207, 376, 27), (207, 435, 376), (435, 136, 376), (435, 437, 136), (435, 436, 437), (436, 54, 437), (437, 256, 136), (437, 294, 256), (294, 24, 256), (209, 379, 29), (209, 438, 379), (438, 139, 379), (438, 440, 139), (438, 439, 440), (439, 56, 440), (440, 259, 139), (440, 296, 259), (296, 26, 259), (211, 382, 31), (211, 441, 382), (441, 142, 382), (441, 443, 142), (441, 442, 443), (442, 58, 443), (443, 262, 142), (443, 298, 262), (298, 28, 262), (203, 385, 23), (203, 444, 385), (444, 145, 385), (444, 446, 145), (444, 445, 446), (445, 60, 446), (446, 265, 145), (446, 300, 265), (300, 30, 265), (307, 388, 37), (307, 447, 388), (447, 148, 388), (447, 449, 148), (447, 448, 449), (448, 62, 449), (449, 268, 148), (449, 302, 268), (302, 32, 268), (309, 391, 39), (309, 450, 391), (450, 151, 391), (450, 452, 151), (450, 451, 452), (451, 63, 452), (452, 271, 151), (452, 303, 271), (303, 33, 271), (310, 394, 40), (310, 453, 394), (453, 154, 394), (453, 455, 154), (453, 454, 455), (454, 64, 455), (455, 274, 154), (455, 304, 274), (304, 34, 274), (311, 397, 41), (311, 456, 397), (456, 157, 397), (456, 458, 157), (456, 457, 458), (457, 65, 458), (458, 277, 157), (458, 305, 277), (305, 35, 277), (218, 400, 38), (218, 459, 400), (459, 160, 400), (459, 461, 160), (459, 460, 461), (460, 66, 461), (461, 280, 160), (461, 306, 280), (306, 36, 280), (312, 164, 2), (312, 462, 164), (462, 44, 164), (462, 464, 44), (462, 463, 464), (463, 102, 464), (464, 284, 44), (464, 222, 284), (222, 14, 284), (222, 344, 14), (222, 465, 344), (465, 104, 344), (465, 467, 104), (465, 466, 467), (466, 103, 467), (467, 224, 104), (467, 223, 224), (223, 13, 224), (344, 194, 14), (344, 468, 194), (468, 74, 194), (468, 470, 74), (468, 469, 470), (469, 43, 470), (470, 314, 74), (470, 163, 314), (163, 1, 314), (315, 166, 5), (315, 471, 166), (471, 46, 166), (471, 473, 46), (471, 472, 473), (472, 105, 473), (473, 286, 46), (473, 225, 286), (225, 16, 286), (225, 347, 16), (225, 474, 347), (474, 107, 347), (474, 476, 107), (474, 475, 476), (475, 106, 476), (476, 227, 107), (476, 226, 227), (226, 13, 227), (347, 196, 16), (347, 477, 196), (477, 76, 196), (477, 479, 76), (477, 478, 479), (478, 73, 479), (479, 316, 76), (479, 313, 316), (313, 0, 316), (317, 168, 3), (317, 480, 168), (480, 48, 168), (480, 482, 48), (480, 481, 482), (481, 108, 482), (482, 288, 48), (482, 228, 288), (228, 18, 288), (228, 350, 18), (228, 483, 350), (483, 110, 350), (483, 485, 110), (483, 484, 485), (484, 109, 485), (485, 230, 110), (485, 229, 230), (229, 12, 230), (350, 198, 18), (350, 486, 198), (486, 78, 198), (486, 488, 78), (486, 487, 488), (487, 72, 488), (488, 318, 78), (488, 312, 318), (312, 2, 318), (319, 170, 4), (319, 489, 170), (489, 50, 170), (489, 491, 50), (489, 490, 491), (490, 111, 491), (491, 290, 50), (491, 231, 290), (231, 20, 290), (231, 353, 20), (231, 492, 353), (492, 113, 353), (492, 494, 113), (492, 493, 494), (493, 112, 494), (494, 233, 113), (494, 232, 233), (232, 17, 233), (353, 200, 20), (353, 495, 200), (495, 80, 200), (495, 497, 80), (495, 496, 497), (496, 77, 497), (497, 320, 80), (497, 317, 320), (317, 3, 320), (166, 171, 5), (166, 498, 171), (498, 51, 171), (498, 500, 51), (498, 499, 500), (499, 114, 500), (500, 291, 51), (500, 234, 291), (234, 21, 291), (234, 356, 21), (234, 501, 356), (501, 116, 356), (501, 503, 116), (501, 502, 503), (502, 115, 503), (503, 236, 116), (503, 235, 236), (235, 19, 236), (356, 201, 21), (356, 504, 201), (504, 81, 201), (504, 506, 81), (504, 505, 506), (505, 79, 506), (506, 321, 81), (506, 319, 321), (319, 4, 321), (322, 173, 10), (322, 507, 173), (507, 53, 173), (507, 509, 53), (507, 508, 509), (508, 117, 509), (509, 293, 53), (509, 237, 293), (237, 23, 293), (237, 359, 23), (237, 510, 359), (510, 119, 359), (510, 512, 119), (510, 511, 512), (511, 118, 512), (512, 239, 119), (512, 238, 239), (238, 15, 239), (359, 203, 23), (359, 513, 203), (513, 83, 203), (513, 515, 83), (513, 514, 515), (514, 75, 515), (515, 323, 83), (515, 315, 323), (315, 5, 323), (324, 175, 6), (324, 516, 175), (516, 55, 175), (516, 518, 55), (516, 517, 518), (517, 120, 518), (518, 295, 55), (518, 240, 295), (240, 25, 295), (240, 362, 25), (240, 519, 362), (519, 122, 362), (519, 521, 122), (519, 520, 521), (520, 121, 521), (521, 242, 122), (521, 241, 242), (241, 14, 242), (362, 205, 25), (362, 522, 205), (522, 85, 205), (522, 524, 85), (522, 523, 524), (523, 74, 524), (524, 325, 85), (524, 314, 325), (314, 1, 325), (326, 177, 7), (326, 525, 177), (525, 57, 177), (525, 527, 57), (525, 526, 527), (526, 123, 527), (527, 297, 57), (527, 243, 297), (243, 27, 297), (243, 365, 27), (243, 528, 365), (528, 125, 365), (528, 530, 125), (528, 529, 530), (529, 124, 530), (530, 245, 125), (530, 244, 245), (244, 18, 245), (365, 207, 27), (365, 531, 207), (531, 87, 207), (531, 533, 87), (531, 532, 533), (532, 78, 533), (533, 327, 87), (533, 318, 327), (318, 2, 327), (328, 179, 8), (328, 534, 179), (534, 59, 179), (534, 536, 59), (534, 535, 536), (535, 126, 536), (536, 299, 59), (536, 246, 299), (246, 29, 299), (246, 368, 29), (246, 537, 368), (537, 128, 368), (537, 539, 128), (537, 538, 539), (538, 127, 539), (539, 248, 128), (539, 247, 248), (247, 20, 248), (368, 209, 29), (368, 540, 209), (540, 89, 209), (540, 542, 89), (540, 541, 542), (541, 80, 542), (542, 329, 89), (542, 320, 329), (320, 3, 329), (330, 181, 9), (330, 543, 181), (543, 61, 181), (543, 545, 61), (543, 544, 545), (544, 129, 545), (545, 301, 61), (545, 249, 301), (249, 31, 301), (249, 371, 31), (249, 546, 371), (546, 131, 371), (546, 548, 131), (546, 547, 548), (547, 130, 548), (548, 251, 131), (548, 250, 251), (250, 21, 251), (371, 211, 31), (371, 549, 211), (549, 91, 211), (549, 551, 91), (549, 550, 551), (550, 81, 551), (551, 331, 91), (551, 321, 331), (321, 4, 331), (175, 182, 6), (175, 552, 182), (552, 62, 182), (552, 554, 62), (552, 553, 554), (553, 132, 554), (554, 302, 62), (554, 252, 302), (252, 32, 302), (252, 374, 32), (252, 555, 374), (555, 134, 374), (555, 557, 134), (555, 556, 557), (556, 133, 557), (557, 254, 134), (557, 253, 254), (253, 22, 254), (374, 212, 32), (374, 558, 212), (558, 92, 212), (558, 560, 92), (558, 559, 560), (559, 82, 560), (560, 332, 92), (560, 322, 332), (322, 10, 332), (177, 183, 7), (177, 561, 183), (561, 63, 183), (561, 563, 63), (561, 562, 563), (562, 135, 563), (563, 303, 63), (563, 255, 303), (255, 33, 303), (255, 377, 33), (255, 564, 377), (564, 137, 377), (564, 566, 137), (564, 565, 566), (565, 136, 566), (566, 257, 137), (566, 256, 257), (256, 24, 257), (377, 213, 33), (377, 567, 213), (567, 93, 213), (567, 569, 93), (567, 568, 569), (568, 84, 569), (569, 333, 93), (569, 324, 333), (324, 6, 333), (179, 184, 8), (179, 570, 184), (570, 64, 184), (570, 572, 64), (570, 571, 572), (571, 138, 572), (572, 304, 64), (572, 258, 304), (258, 34, 304), (258, 380, 34), (258, 573, 380), (573, 140, 380), (573, 575, 140), (573, 574, 575), (574, 139, 575), (575, 260, 140), (575, 259, 260), (259, 26, 260), (380, 214, 34), (380, 576, 214), (576, 94, 214), (576, 578, 94), (576, 577, 578), (577, 86, 578), (578, 334, 94), (578, 326, 334), (326, 7, 334), (181, 185, 9), (181, 579, 185), (579, 65, 185), (579, 581, 65), (579, 580, 581), (580, 141, 581), (581, 305, 65), (581, 261, 305), (261, 35, 305), (261, 383, 35), (261, 582, 383), (582, 143, 383), (582, 584, 143), (582, 583, 584), (583, 142, 584), (584, 263, 143), (584, 262, 263), (262, 28, 263), (383, 215, 35), (383, 585, 215), (585, 95, 215), (585, 587, 95), (585, 586, 587), (586, 88, 587), (587, 335, 95), (587, 328, 335), (328, 8, 335), (173, 186, 10), (173, 588, 186), (588, 66, 186), (588, 590, 66), (588, 589, 590), (589, 144, 590), (590, 306, 66), (590, 264, 306), (264, 36, 306), (264, 386, 36), (264, 591, 386), (591, 146, 386), (591, 593, 146), (591, 592, 593), (592, 145, 593), (593, 266, 146), (593, 265, 266), (265, 30, 266), (386, 216, 36), (386, 594, 216), (594, 96, 216), (594, 596, 96), (594, 595, 596), (595, 90, 596), (596, 336, 96), (596, 330, 336), (330, 9, 336), (337, 188, 11), (337, 597, 188), (597, 68, 188), (597, 599, 68), (597, 598, 599), (598, 147, 599), (599, 308, 68), (599, 267, 308), (267, 38, 308), (267, 389, 38), (267, 600, 389), (600, 149, 389), (600, 602, 149), (600, 601, 602), (601, 148, 602), (602, 269, 149), (602, 268, 269), (268, 32, 269), (389, 218, 38), (389, 603, 218), (603, 98, 218), (603, 605, 98), (603, 604, 605), (604, 92, 605), (605, 338, 98), (605, 332, 338), (332, 10, 338), (339, 337, 11), (339, 606, 337), (606, 97, 337), (606, 608, 97), (606, 607, 608), (607, 150, 608), (608, 217, 97), (608, 270, 217), (270, 37, 217), (270, 392, 37), (270, 609, 392), (609, 152, 392), (609, 611, 152), (609, 610, 611), (610, 151, 611), (611, 272, 152), (611, 271, 272), (271, 33, 272), (392, 307, 37), (392, 612, 307), (612, 67, 307), (612, 614, 67), (612, 613, 614), (613, 93, 614), (614, 187, 67), (614, 333, 187), (333, 6, 187), (340, 339, 11), (340, 615, 339), (615, 99, 339), (615, 617, 99), (615, 616, 617), (616, 153, 617), (617, 219, 99), (617, 273, 219), (273, 39, 219), (273, 395, 39), (273, 618, 395), (618, 155, 395), (618, 620, 155), (618, 619, 620), (619, 154, 620), (620, 275, 155), (620, 274, 275), (274, 34, 275), (395, 309, 39), (395, 621, 309), (621, 69, 309), (621, 623, 69), (621, 622, 623), (622, 94, 623), (623, 189, 69), (623, 334, 189), (334, 7, 189), (341, 340, 11), (341, 624, 340), (624, 100, 340), (624, 626, 100), (624, 625, 626), (625, 156, 626), (626, 220, 100), (626, 276, 220), (276, 40, 220), (276, 398, 40), (276, 627, 398), (627, 158, 398), (627, 629, 158), (627, 628, 629), (628, 157, 629), (629, 278, 158), (629, 277, 278), (277, 35, 278), (398, 310, 40), (398, 630, 310), (630, 70, 310), (630, 632, 70), (630, 631, 632), (631, 95, 632), (632, 190, 70), (632, 335, 190), (335, 8, 190), (188, 341, 11), (188, 633, 341), (633, 101, 341), (633, 635, 101), (633, 634, 635), (634, 159, 635), (635, 221, 101), (635, 279, 221), (279, 41, 221), (279, 401, 41), (279, 636, 401), (636, 161, 401), (636, 638, 161), (636, 637, 638), (637, 160, 638), (638, 281, 161), (638, 280, 281), (280, 36, 281), (401, 311, 41), (401, 639, 311), (639, 71, 311), (639, 641, 71), (639, 640, 641), (640, 96, 641), (641, 191, 71), (641, 336, 191), (336, 9, 191)])
me_icosphere.use_remesh_preserve_volume = False
me_icosphere.use_remesh_preserve_attributes = False
me_icosphere.use_mirror_vertex_groups = False
me_icosphere.update()

# ---- objects
ob_icosphere = bpy.data.objects.new('Icosphere', me_icosphere)
ob_lamp = bpy.data.objects.new('Lamp', light_lamp)
ob_camera = bpy.data.objects.new('Camera', cam_camera)

# ---- transforms, parenting, visibility, modifiers, constraints
ob_icosphere.location = (0.0, 0.0, 0.0)
ob_icosphere.lineart.crease_threshold = 0.0
ob_lamp.location = (4.076, 1.005, 5.904)
ob_lamp.rotation_euler = (0.6503, 0.05522, 1.866)
ob_lamp.lock_rotations_4d = False
ob_lamp.empty_display_type = 'ARROWS'
ob_lamp.color = (0.0, 0.0, 0.0, 0.0)
ob_lamp.lineart.crease_threshold = 0.0
ob_camera.location = (7.481, -6.508, 5.344)
ob_camera.rotation_euler = (1.109, 0.01082, 0.8149)
ob_camera.lock_rotations_4d = False
ob_camera.empty_display_type = 'ARROWS'
ob_camera.color = (0.0, 0.0, 0.0, 0.0)
ob_camera.display_type = 'WIRE'
ob_camera.lineart.crease_threshold = 0.0

# ---- collection membership
col_collection_1.objects.link(ob_icosphere)
col_collection_1.objects.link(ob_lamp)
col_collection_1.objects.link(ob_camera)

# ---- scene / render settings (as saved in the file)
scene.camera = ob_camera
scene.frame_start = 1; scene.frame_end = 250; scene.frame_set(1)
scene.render.engine = 'BLENDER_EEVEE_NEXT'
scene.render.resolution_percentage = 50
scene.render.dither_intensity = 0.0
scene.cycles.use_denoising = False
scene.cycles.samples = 10
scene.cycles.sampling_pattern = 'TABULATED_SOBOL'
scene.cycles.light_sampling_threshold = 0.0
scene.cycles.use_adaptive_sampling = False
scene.cycles.use_light_tree = False
scene.cycles.blur_glossy = 0.0
scene.cycles.pixel_filter_type = 'GAUSSIAN'
scene.cycles.sample_clamp_indirect = 0.0
scene.view_settings.view_transform = 'Standard'
bpy.context.view_layer.update()
